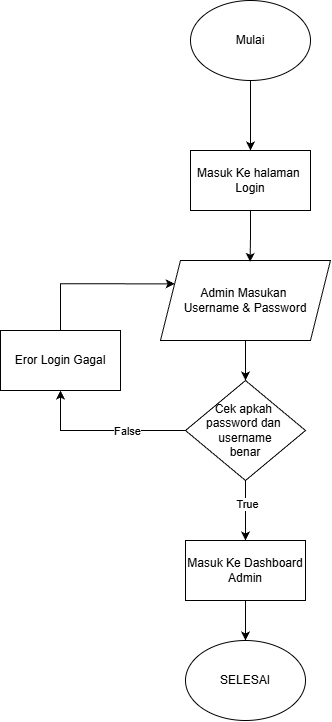

The diagram above was exported from draw.io. Its source (the exported page's mxGraphModel, read from the mxfile embedded in the PNG):
<mxGraphModel dx="2184" dy="1480" grid="1" gridSize="10" guides="1" tooltips="1" connect="1" arrows="1" fold="1" page="1" pageScale="1" pageWidth="850" pageHeight="1100" background="none" math="0" shadow="0">
  <root>
    <mxCell id="0" />
    <mxCell id="1" parent="0" />
    <mxCell id="2" edge="1" parent="1" source="3" style="edgeStyle=orthogonalEdgeStyle;rounded=0;orthogonalLoop=1;jettySize=auto;html=1;exitX=0.5;exitY=1;exitDx=0;exitDy=0;entryX=0.5;entryY=0;entryDx=0;entryDy=0;" target="4">
      <mxGeometry relative="1" as="geometry" />
    </mxCell>
    <mxCell id="3" parent="1" style="ellipse;whiteSpace=wrap;html=1;" value="Mulai" vertex="1">
      <mxGeometry height="80" width="120" x="380" y="290" as="geometry" />
    </mxCell>
    <mxCell id="4" parent="1" style="rounded=0;whiteSpace=wrap;html=1;" value="Masuk Ke halaman&amp;nbsp;&lt;div&gt;Login&lt;/div&gt;" vertex="1">
      <mxGeometry height="60" width="120" x="380" y="440" as="geometry" />
    </mxCell>
    <mxCell id="5" edge="1" parent="1" source="6" style="edgeStyle=orthogonalEdgeStyle;rounded=0;orthogonalLoop=1;jettySize=auto;html=1;" target="12" value="">
      <mxGeometry relative="1" as="geometry" />
    </mxCell>
    <mxCell id="6" parent="1" style="shape=parallelogram;perimeter=parallelogramPerimeter;whiteSpace=wrap;html=1;fixedSize=1;" value="Admin Masukan&amp;nbsp;&lt;div&gt;Username &amp;amp; Password&lt;/div&gt;" vertex="1">
      <mxGeometry height="80" width="170" x="350" y="550" as="geometry" />
    </mxCell>
    <mxCell id="7" edge="1" parent="1" source="4" style="edgeStyle=orthogonalEdgeStyle;rounded=0;orthogonalLoop=1;jettySize=auto;html=1;exitX=0.5;exitY=1;exitDx=0;exitDy=0;entryX=0.527;entryY=0.017;entryDx=0;entryDy=0;entryPerimeter=0;" target="6">
      <mxGeometry relative="1" as="geometry" />
    </mxCell>
    <mxCell id="8" edge="1" parent="1" source="12" style="edgeStyle=orthogonalEdgeStyle;rounded=0;orthogonalLoop=1;jettySize=auto;html=1;entryX=0.5;entryY=1;entryDx=0;entryDy=0;" target="14">
      <mxGeometry relative="1" as="geometry" />
    </mxCell>
    <mxCell id="9" connectable="0" parent="8" style="edgeLabel;html=1;align=center;verticalAlign=middle;resizable=0;points=[];" value="False" vertex="1">
      <mxGeometry relative="1" x="-0.2935" as="geometry">
        <mxPoint as="offset" />
      </mxGeometry>
    </mxCell>
    <mxCell id="10" edge="1" parent="1" source="12" style="edgeStyle=orthogonalEdgeStyle;rounded=0;orthogonalLoop=1;jettySize=auto;html=1;" target="16" value="">
      <mxGeometry relative="1" as="geometry" />
    </mxCell>
    <mxCell id="11" connectable="0" parent="10" style="edgeLabel;html=1;align=center;verticalAlign=middle;resizable=0;points=[];" value="True" vertex="1">
      <mxGeometry relative="1" x="-0.2207" y="1" as="geometry">
        <mxPoint as="offset" />
      </mxGeometry>
    </mxCell>
    <mxCell id="12" parent="1" style="rhombus;whiteSpace=wrap;html=1;" value="Cek apkah&amp;nbsp;&lt;div&gt;password dan&amp;nbsp;&lt;/div&gt;&lt;div&gt;username&lt;/div&gt;&lt;div&gt;benar&lt;/div&gt;" vertex="1">
      <mxGeometry height="100" width="120" x="375" y="670" as="geometry" />
    </mxCell>
    <mxCell id="13" edge="1" parent="1" source="14" style="edgeStyle=orthogonalEdgeStyle;rounded=0;orthogonalLoop=1;jettySize=auto;html=1;entryX=0;entryY=0.25;entryDx=0;entryDy=0;" target="6">
      <mxGeometry relative="1" as="geometry">
        <Array as="points">
          <mxPoint x="250" y="573" />
        </Array>
      </mxGeometry>
    </mxCell>
    <mxCell id="14" parent="1" style="rounded=0;whiteSpace=wrap;html=1;" value="Eror Login Gagal" vertex="1">
      <mxGeometry height="60" width="120" x="190" y="620" as="geometry" />
    </mxCell>
    <mxCell id="15" edge="1" parent="1" source="16" style="edgeStyle=orthogonalEdgeStyle;rounded=0;orthogonalLoop=1;jettySize=auto;html=1;" target="17" value="">
      <mxGeometry relative="1" as="geometry" />
    </mxCell>
    <mxCell id="16" parent="1" style="rounded=0;whiteSpace=wrap;html=1;" value="Masuk Ke Dashboard&lt;div&gt;Admin&lt;/div&gt;" vertex="1">
      <mxGeometry height="60" width="120" x="375" y="830" as="geometry" />
    </mxCell>
    <mxCell id="17" parent="1" style="ellipse;whiteSpace=wrap;html=1;" value="SELESAI" vertex="1">
      <mxGeometry height="80" width="120" x="375" y="930" as="geometry" />
    </mxCell>
  </root>
</mxGraphModel>